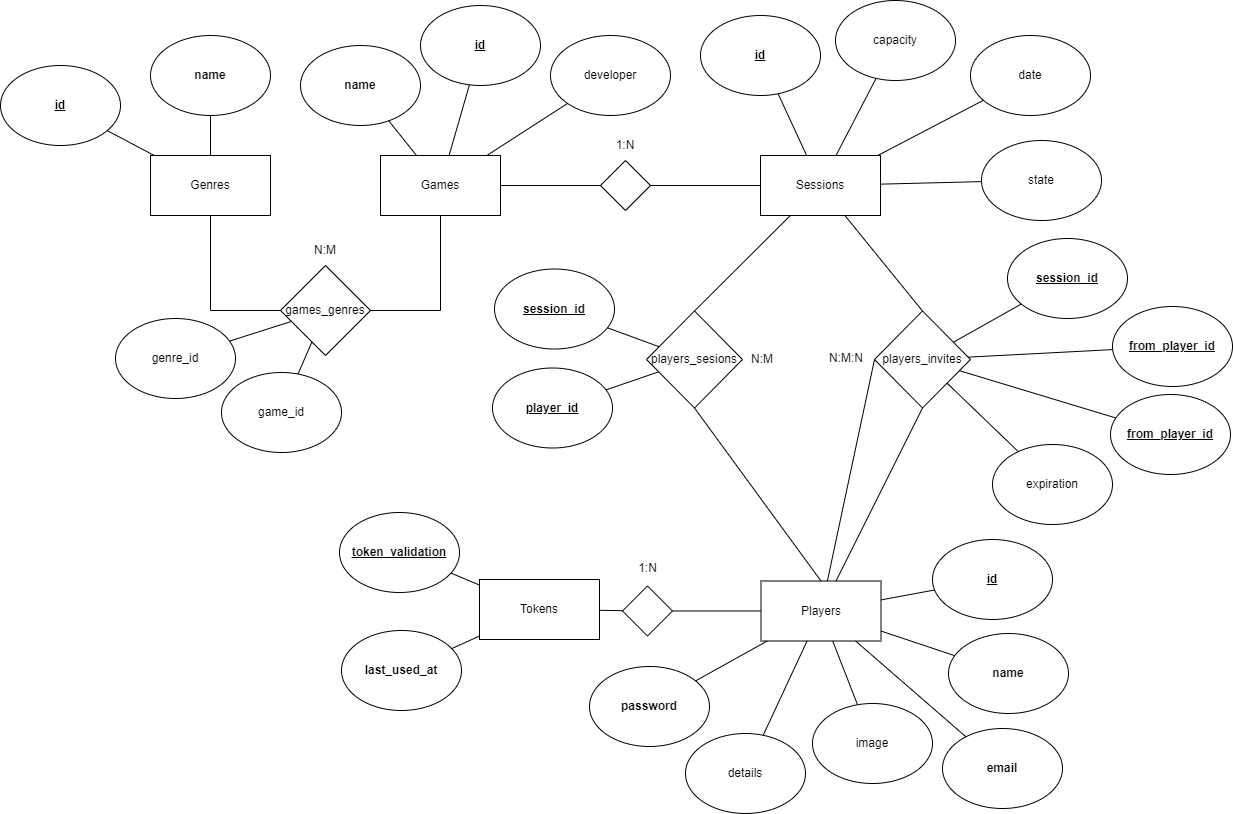

The diagram above was exported from draw.io. Its source (the exported page's mxGraphModel, read from the mxfile embedded in the PNG):
<mxGraphModel dx="1434" dy="1138" grid="0" gridSize="10" guides="1" tooltips="1" connect="1" arrows="1" fold="1" page="0" pageScale="1" pageWidth="850" pageHeight="1100" background="none" math="0" shadow="0">
  <root>
    <mxCell id="0" />
    <mxCell id="1" parent="0" />
    <mxCell id="2" value="Genres" style="rounded=0;whiteSpace=wrap;html=1;" parent="1" vertex="1">
      <mxGeometry x="170" y="150" width="120" height="60" as="geometry" />
    </mxCell>
    <mxCell id="5" value="Games" style="whiteSpace=wrap;html=1;rounded=0;" parent="1" vertex="1">
      <mxGeometry x="400" y="150" width="120" height="60" as="geometry" />
    </mxCell>
    <mxCell id="7" value="&lt;u&gt;&lt;b&gt;id&lt;/b&gt;&lt;/u&gt;" style="ellipse;whiteSpace=wrap;html=1;" parent="1" vertex="1">
      <mxGeometry x="20" y="60" width="120" height="80" as="geometry" />
    </mxCell>
    <mxCell id="8" value="&lt;b&gt;name&lt;/b&gt;" style="ellipse;whiteSpace=wrap;html=1;" parent="1" vertex="1">
      <mxGeometry x="170" y="30" width="120" height="80" as="geometry" />
    </mxCell>
    <mxCell id="10" value="" style="endArrow=none;html=1;rounded=0;" parent="1" source="2" target="8" edge="1">
      <mxGeometry width="50" height="50" relative="1" as="geometry">
        <mxPoint x="190" y="110" as="sourcePoint" />
        <mxPoint x="240" y="60" as="targetPoint" />
      </mxGeometry>
    </mxCell>
    <mxCell id="11" value="" style="endArrow=none;html=1;rounded=0;" parent="1" source="7" target="2" edge="1">
      <mxGeometry width="50" height="50" relative="1" as="geometry">
        <mxPoint x="190" y="110" as="sourcePoint" />
        <mxPoint x="240" y="60" as="targetPoint" />
      </mxGeometry>
    </mxCell>
    <mxCell id="12" value="&lt;b&gt;name&lt;/b&gt;" style="ellipse;whiteSpace=wrap;html=1;" parent="1" vertex="1">
      <mxGeometry x="320" y="40" width="120" height="80" as="geometry" />
    </mxCell>
    <mxCell id="13" value="&lt;b&gt;&lt;u&gt;id&lt;/u&gt;&lt;/b&gt;" style="ellipse;whiteSpace=wrap;html=1;" parent="1" vertex="1">
      <mxGeometry x="440" width="120" height="80" as="geometry" />
    </mxCell>
    <mxCell id="14" value="developer" style="ellipse;whiteSpace=wrap;html=1;" parent="1" vertex="1">
      <mxGeometry x="570" y="30" width="120" height="80" as="geometry" />
    </mxCell>
    <mxCell id="15" value="" style="endArrow=none;html=1;rounded=0;" parent="1" source="14" target="5" edge="1">
      <mxGeometry width="50" height="50" relative="1" as="geometry">
        <mxPoint x="348" y="-26" as="sourcePoint" />
        <mxPoint x="440" y="180" as="targetPoint" />
      </mxGeometry>
    </mxCell>
    <mxCell id="16" value="" style="endArrow=none;html=1;rounded=0;" parent="1" source="12" target="5" edge="1">
      <mxGeometry width="50" height="50" relative="1" as="geometry">
        <mxPoint x="358" y="-16" as="sourcePoint" />
        <mxPoint x="410" y="10" as="targetPoint" />
      </mxGeometry>
    </mxCell>
    <mxCell id="17" value="" style="endArrow=none;html=1;rounded=0;" parent="1" source="13" target="5" edge="1">
      <mxGeometry width="50" height="50" relative="1" as="geometry">
        <mxPoint x="368" y="-6" as="sourcePoint" />
        <mxPoint x="420" y="20" as="targetPoint" />
      </mxGeometry>
    </mxCell>
    <mxCell id="23" value="games_genres" style="rhombus;whiteSpace=wrap;html=1;rounded=0;" parent="1" vertex="1">
      <mxGeometry x="300" y="260" width="90" height="90" as="geometry" />
    </mxCell>
    <mxCell id="29" value="Sessions" style="rounded=0;whiteSpace=wrap;html=1;fillStyle=auto;strokeColor=#000000;gradientColor=none;" parent="1" vertex="1">
      <mxGeometry x="780" y="150" width="120" height="60" as="geometry" />
    </mxCell>
    <mxCell id="31" value="date" style="ellipse;whiteSpace=wrap;html=1;" parent="1" vertex="1">
      <mxGeometry x="990" y="30" width="120" height="80" as="geometry" />
    </mxCell>
    <mxCell id="32" value="capacity" style="ellipse;whiteSpace=wrap;html=1;" parent="1" vertex="1">
      <mxGeometry x="855" y="-5" width="120" height="80" as="geometry" />
    </mxCell>
    <mxCell id="33" value="&lt;b&gt;&lt;u&gt;id&lt;/u&gt;&lt;/b&gt;" style="ellipse;whiteSpace=wrap;html=1;" parent="1" vertex="1">
      <mxGeometry x="720" y="10" width="120" height="80" as="geometry" />
    </mxCell>
    <mxCell id="34" value="" style="endArrow=none;html=1;rounded=0;" parent="1" source="31" target="29" edge="1">
      <mxGeometry width="50" height="50" relative="1" as="geometry">
        <mxPoint x="548.444188328471" y="94.0211094583675" as="sourcePoint" />
        <mxPoint x="487.6923076923076" y="160" as="targetPoint" />
      </mxGeometry>
    </mxCell>
    <mxCell id="35" value="" style="endArrow=none;html=1;rounded=0;" parent="1" source="32" target="29" edge="1">
      <mxGeometry width="50" height="50" relative="1" as="geometry">
        <mxPoint x="558.444188328471" y="104.0211094583675" as="sourcePoint" />
        <mxPoint x="497.6923076923076" y="170" as="targetPoint" />
      </mxGeometry>
    </mxCell>
    <mxCell id="36" value="" style="endArrow=none;html=1;rounded=0;" parent="1" source="33" target="29" edge="1">
      <mxGeometry width="50" height="50" relative="1" as="geometry">
        <mxPoint x="568.444188328471" y="114.0211094583675" as="sourcePoint" />
        <mxPoint x="507.6923076923076" y="180" as="targetPoint" />
      </mxGeometry>
    </mxCell>
    <mxCell id="37" value="" style="rhombus;whiteSpace=wrap;html=1;rounded=0;" parent="1" vertex="1">
      <mxGeometry x="620" y="155" width="50" height="50" as="geometry" />
    </mxCell>
    <mxCell id="42" value="N:M" style="text;html=1;strokeColor=none;fillColor=none;align=center;verticalAlign=middle;whiteSpace=wrap;rounded=0;fillStyle=auto;" parent="1" vertex="1">
      <mxGeometry x="315" y="230" width="60" height="30" as="geometry" />
    </mxCell>
    <mxCell id="43" value="1:N" style="text;html=1;strokeColor=none;fillColor=none;align=center;verticalAlign=middle;whiteSpace=wrap;rounded=0;fillStyle=auto;" parent="1" vertex="1">
      <mxGeometry x="615" y="125" width="60" height="30" as="geometry" />
    </mxCell>
    <mxCell id="44" value="Players" style="whiteSpace=wrap;html=1;rounded=0;" parent="1" vertex="1">
      <mxGeometry x="780.5" y="575.5" width="120" height="60" as="geometry" />
    </mxCell>
    <mxCell id="45" value="&lt;b&gt;&lt;u&gt;id&lt;/u&gt;&lt;/b&gt;" style="ellipse;whiteSpace=wrap;html=1;" parent="1" vertex="1">
      <mxGeometry x="952" y="534" width="120" height="80" as="geometry" />
    </mxCell>
    <mxCell id="46" value="" style="endArrow=none;html=1;rounded=0;" parent="1" source="44" target="50" edge="1">
      <mxGeometry width="50" height="50" relative="1" as="geometry">
        <mxPoint x="985.8868489751965" y="417.1698966272579" as="sourcePoint" />
        <mxPoint x="903.5" y="434" as="targetPoint" />
      </mxGeometry>
    </mxCell>
    <mxCell id="47" value="" style="endArrow=none;html=1;rounded=0;" parent="1" source="44" target="49" edge="1">
      <mxGeometry width="50" height="50" relative="1" as="geometry">
        <mxPoint x="995.8868489751965" y="427.1698966272579" as="sourcePoint" />
        <mxPoint x="913.5" y="444" as="targetPoint" />
      </mxGeometry>
    </mxCell>
    <mxCell id="48" value="" style="endArrow=none;html=1;rounded=0;" parent="1" source="44" target="45" edge="1">
      <mxGeometry width="50" height="50" relative="1" as="geometry">
        <mxPoint x="1005.8868489751965" y="437.1698966272579" as="sourcePoint" />
        <mxPoint x="923.5" y="454" as="targetPoint" />
      </mxGeometry>
    </mxCell>
    <mxCell id="49" value="&lt;b&gt;name&lt;/b&gt;" style="ellipse;whiteSpace=wrap;html=1;" parent="1" vertex="1">
      <mxGeometry x="968" y="628" width="120" height="80" as="geometry" />
    </mxCell>
    <mxCell id="50" value="&lt;b&gt;email&lt;/b&gt;" style="ellipse;whiteSpace=wrap;html=1;" parent="1" vertex="1">
      <mxGeometry x="962" y="723" width="120" height="80" as="geometry" />
    </mxCell>
    <mxCell id="53" value="players_sesions" style="rhombus;whiteSpace=wrap;html=1;rounded=0;" parent="1" vertex="1">
      <mxGeometry x="666" y="305.5" width="96" height="97" as="geometry" />
    </mxCell>
    <mxCell id="54" value="N:M" style="text;html=1;strokeColor=none;fillColor=none;align=center;verticalAlign=middle;whiteSpace=wrap;rounded=0;fillStyle=auto;" parent="1" vertex="1">
      <mxGeometry x="752" y="339" width="60" height="30" as="geometry" />
    </mxCell>
    <mxCell id="58" value="" style="endArrow=none;html=1;rounded=0;exitX=0.5;exitY=0;exitDx=0;exitDy=0;" parent="1" source="53" target="29" edge="1">
      <mxGeometry width="50" height="50" relative="1" as="geometry">
        <mxPoint x="690" y="300" as="sourcePoint" />
        <mxPoint x="740" y="250" as="targetPoint" />
      </mxGeometry>
    </mxCell>
    <mxCell id="59" value="" style="endArrow=none;html=1;rounded=0;exitX=0.5;exitY=0;exitDx=0;exitDy=0;entryX=0.5;entryY=1;entryDx=0;entryDy=0;" parent="1" source="44" target="53" edge="1">
      <mxGeometry width="50" height="50" relative="1" as="geometry">
        <mxPoint x="793" y="423" as="sourcePoint" />
        <mxPoint x="833" y="383" as="targetPoint" />
      </mxGeometry>
    </mxCell>
    <mxCell id="60" value="" style="endArrow=none;html=1;rounded=0;" parent="1" source="5" target="37" edge="1">
      <mxGeometry width="50" height="50" relative="1" as="geometry">
        <mxPoint x="610" y="310" as="sourcePoint" />
        <mxPoint x="660" y="260" as="targetPoint" />
      </mxGeometry>
    </mxCell>
    <mxCell id="61" value="" style="endArrow=none;html=1;rounded=0;" parent="1" source="37" target="29" edge="1">
      <mxGeometry width="50" height="50" relative="1" as="geometry">
        <mxPoint x="610" y="310" as="sourcePoint" />
        <mxPoint x="660" y="260" as="targetPoint" />
      </mxGeometry>
    </mxCell>
    <mxCell id="63" value="" style="endArrow=none;html=1;rounded=0;" parent="1" source="23" target="5" edge="1">
      <mxGeometry width="50" height="50" relative="1" as="geometry">
        <mxPoint x="610" y="310" as="sourcePoint" />
        <mxPoint x="660" y="260" as="targetPoint" />
        <Array as="points">
          <mxPoint x="460" y="305" />
        </Array>
      </mxGeometry>
    </mxCell>
    <mxCell id="64" value="" style="endArrow=none;html=1;rounded=0;" parent="1" source="23" target="2" edge="1">
      <mxGeometry width="50" height="50" relative="1" as="geometry">
        <mxPoint x="610" y="310" as="sourcePoint" />
        <mxPoint x="660" y="260" as="targetPoint" />
        <Array as="points">
          <mxPoint x="230" y="305" />
        </Array>
      </mxGeometry>
    </mxCell>
    <mxCell id="65" value="" style="endArrow=none;html=1;rounded=0;" parent="1" source="66" target="23" edge="1">
      <mxGeometry width="50" height="50" relative="1" as="geometry">
        <mxPoint x="610" y="310" as="sourcePoint" />
        <mxPoint x="660" y="260" as="targetPoint" />
      </mxGeometry>
    </mxCell>
    <mxCell id="66" value="game_id" style="ellipse;whiteSpace=wrap;html=1;" parent="1" vertex="1">
      <mxGeometry x="241" y="367" width="120" height="80" as="geometry" />
    </mxCell>
    <mxCell id="67" value="genre_id" style="ellipse;whiteSpace=wrap;html=1;" parent="1" vertex="1">
      <mxGeometry x="135" y="313" width="120" height="80" as="geometry" />
    </mxCell>
    <mxCell id="68" value="" style="endArrow=none;html=1;rounded=0;" parent="1" source="67" target="23" edge="1">
      <mxGeometry width="50" height="50" relative="1" as="geometry">
        <mxPoint x="440.29974206275915" y="415.24437900961175" as="sourcePoint" />
        <mxPoint x="375.70000000000005" y="339.29999999999995" as="targetPoint" />
      </mxGeometry>
    </mxCell>
    <mxCell id="69" value="Tokens" style="rounded=0;whiteSpace=wrap;html=1;" parent="1" vertex="1">
      <mxGeometry x="499" y="574" width="120" height="60" as="geometry" />
    </mxCell>
    <mxCell id="70" value="&lt;b&gt;&lt;u&gt;token_validation&lt;/u&gt;&lt;/b&gt;" style="ellipse;whiteSpace=wrap;html=1;" parent="1" vertex="1">
      <mxGeometry x="359" y="507" width="120" height="80" as="geometry" />
    </mxCell>
    <mxCell id="72" value="&lt;b&gt;last_used_at&lt;/b&gt;" style="ellipse;whiteSpace=wrap;html=1;" parent="1" vertex="1">
      <mxGeometry x="361" y="625" width="120" height="80" as="geometry" />
    </mxCell>
    <mxCell id="73" value="" style="endArrow=none;html=1;rounded=0;" parent="1" source="70" target="69" edge="1">
      <mxGeometry width="50" height="50" relative="1" as="geometry">
        <mxPoint x="408" y="533" as="sourcePoint" />
        <mxPoint x="496.17073170731715" y="628" as="targetPoint" />
      </mxGeometry>
    </mxCell>
    <mxCell id="75" value="" style="endArrow=none;html=1;rounded=0;" parent="1" source="72" target="69" edge="1">
      <mxGeometry width="50" height="50" relative="1" as="geometry">
        <mxPoint x="408" y="533" as="sourcePoint" />
        <mxPoint x="483" y="661.6809815950921" as="targetPoint" />
      </mxGeometry>
    </mxCell>
    <mxCell id="77" value="" style="endArrow=none;html=1;rounded=0;" parent="1" source="89" target="44" edge="1">
      <mxGeometry width="50" height="50" relative="1" as="geometry">
        <mxPoint x="597" y="605.5" as="sourcePoint" />
        <mxPoint x="523.5" y="446" as="targetPoint" />
      </mxGeometry>
    </mxCell>
    <mxCell id="79" value="" style="endArrow=none;html=1;rounded=0;" parent="1" source="69" target="89" edge="1">
      <mxGeometry width="50" height="50" relative="1" as="geometry">
        <mxPoint x="438.5" y="631" as="sourcePoint" />
        <mxPoint x="573.5" y="625.5" as="targetPoint" />
      </mxGeometry>
    </mxCell>
    <mxCell id="80" value="1:N" style="text;html=1;align=center;verticalAlign=middle;resizable=0;points=[];autosize=1;strokeColor=none;fillColor=none;" parent="1" vertex="1">
      <mxGeometry x="648.5" y="549.5" width="37" height="26" as="geometry" />
    </mxCell>
    <mxCell id="81" value="state" style="ellipse;whiteSpace=wrap;html=1;" parent="1" vertex="1">
      <mxGeometry x="1001" y="135" width="120" height="80" as="geometry" />
    </mxCell>
    <mxCell id="83" value="" style="endArrow=none;html=1;rounded=0;" parent="1" source="81" target="29" edge="1">
      <mxGeometry width="50" height="50" relative="1" as="geometry">
        <mxPoint x="992.530422886731" y="161.49391542265369" as="sourcePoint" />
        <mxPoint x="910" y="178" as="targetPoint" />
      </mxGeometry>
    </mxCell>
    <mxCell id="84" value="&lt;b&gt;&lt;u&gt;session_id&lt;/u&gt;&lt;/b&gt;" style="ellipse;whiteSpace=wrap;html=1;" parent="1" vertex="1">
      <mxGeometry x="514" y="263.5" width="120" height="80" as="geometry" />
    </mxCell>
    <mxCell id="85" value="&lt;b&gt;&lt;u&gt;player_id&lt;/u&gt;&lt;/b&gt;" style="ellipse;whiteSpace=wrap;html=1;" parent="1" vertex="1">
      <mxGeometry x="512" y="362.5" width="120" height="80" as="geometry" />
    </mxCell>
    <mxCell id="87" value="" style="endArrow=none;html=1;rounded=0;" parent="1" source="53" target="85" edge="1">
      <mxGeometry width="50" height="50" relative="1" as="geometry">
        <mxPoint x="846.5224369299785" y="258.7376729015318" as="sourcePoint" />
        <mxPoint x="784" y="239.14406779661022" as="targetPoint" />
      </mxGeometry>
    </mxCell>
    <mxCell id="88" value="" style="endArrow=none;html=1;rounded=0;" parent="1" source="84" target="53" edge="1">
      <mxGeometry width="50" height="50" relative="1" as="geometry">
        <mxPoint x="856.5224369299785" y="268.7376729015318" as="sourcePoint" />
        <mxPoint x="794" y="249.14406779661022" as="targetPoint" />
      </mxGeometry>
    </mxCell>
    <mxCell id="89" value="" style="rhombus;whiteSpace=wrap;html=1;rounded=0;" parent="1" vertex="1">
      <mxGeometry x="642" y="580.5" width="50" height="50" as="geometry" />
    </mxCell>
    <mxCell id="90" value="players_invites" style="rhombus;whiteSpace=wrap;html=1;rounded=0;" parent="1" vertex="1">
      <mxGeometry x="894" y="305.5" width="96" height="97" as="geometry" />
    </mxCell>
    <mxCell id="91" value="N:M:N" style="text;html=1;strokeColor=none;fillColor=none;align=center;verticalAlign=middle;whiteSpace=wrap;rounded=0;fillStyle=auto;" parent="1" vertex="1">
      <mxGeometry x="836" y="338" width="60" height="30" as="geometry" />
    </mxCell>
    <mxCell id="93" value="&lt;b&gt;&lt;u&gt;session_id&lt;/u&gt;&lt;/b&gt;" style="ellipse;whiteSpace=wrap;html=1;" parent="1" vertex="1">
      <mxGeometry x="1027" y="233" width="120" height="80" as="geometry" />
    </mxCell>
    <mxCell id="94" value="&lt;b&gt;&lt;u&gt;from_player_id&lt;/u&gt;&lt;/b&gt;" style="ellipse;whiteSpace=wrap;html=1;" parent="1" vertex="1">
      <mxGeometry x="1132" y="301" width="120" height="80" as="geometry" />
    </mxCell>
    <mxCell id="95" value="" style="endArrow=none;html=1;rounded=0;" parent="1" source="90" target="94" edge="1">
      <mxGeometry width="50" height="50" relative="1" as="geometry">
        <mxPoint x="1058.5224369299785" y="316.2376729015318" as="sourcePoint" />
        <mxPoint x="996" y="296.6440677966102" as="targetPoint" />
      </mxGeometry>
    </mxCell>
    <mxCell id="96" value="" style="endArrow=none;html=1;rounded=0;" parent="1" source="93" target="90" edge="1">
      <mxGeometry width="50" height="50" relative="1" as="geometry">
        <mxPoint x="1068.5224369299785" y="326.2376729015318" as="sourcePoint" />
        <mxPoint x="1006" y="306.6440677966102" as="targetPoint" />
      </mxGeometry>
    </mxCell>
    <mxCell id="98" value="" style="endArrow=none;html=1;rounded=0;exitX=0.5;exitY=0;exitDx=0;exitDy=0;" parent="1" source="90" target="29" edge="1">
      <mxGeometry width="50" height="50" relative="1" as="geometry">
        <mxPoint x="714" y="285" as="sourcePoint" />
        <mxPoint x="807.0526315789473" y="220" as="targetPoint" />
      </mxGeometry>
    </mxCell>
    <mxCell id="99" value="" style="endArrow=none;html=1;rounded=0;exitX=0;exitY=0.5;exitDx=0;exitDy=0;" parent="1" source="90" target="44" edge="1">
      <mxGeometry width="50" height="50" relative="1" as="geometry">
        <mxPoint x="952" y="322.5" as="sourcePoint" />
        <mxPoint x="873.0943396226414" y="220" as="targetPoint" />
      </mxGeometry>
    </mxCell>
    <mxCell id="100" value="" style="endArrow=none;html=1;rounded=0;exitX=0.5;exitY=1;exitDx=0;exitDy=0;" parent="1" source="90" target="44" edge="1">
      <mxGeometry width="50" height="50" relative="1" as="geometry">
        <mxPoint x="904" y="371" as="sourcePoint" />
        <mxPoint x="851.0028653295128" y="515.5" as="targetPoint" />
      </mxGeometry>
    </mxCell>
    <mxCell id="101" value="&lt;b&gt;&lt;u&gt;from_player_id&lt;/u&gt;&lt;/b&gt;" style="ellipse;whiteSpace=wrap;html=1;" parent="1" vertex="1">
      <mxGeometry x="1130" y="389" width="120" height="80" as="geometry" />
    </mxCell>
    <mxCell id="102" value="" style="endArrow=none;html=1;rounded=0;" parent="1" source="90" target="101" edge="1">
      <mxGeometry width="50" height="50" relative="1" as="geometry">
        <mxPoint x="996.4784103935804" y="367.4417271685136" as="sourcePoint" />
        <mxPoint x="1142.4273896907907" y="355.7658088247367" as="targetPoint" />
      </mxGeometry>
    </mxCell>
    <mxCell id="103" value="expiration" style="ellipse;whiteSpace=wrap;html=1;" parent="1" vertex="1">
      <mxGeometry x="1012" y="439" width="120" height="80" as="geometry" />
    </mxCell>
    <mxCell id="104" value="" style="endArrow=none;html=1;rounded=0;" parent="1" source="90" target="103" edge="1">
      <mxGeometry width="50" height="50" relative="1" as="geometry">
        <mxPoint x="989.7546429505624" y="381.35207951870257" as="sourcePoint" />
        <mxPoint x="1144.5100509139406" y="423.7850139602742" as="targetPoint" />
      </mxGeometry>
    </mxCell>
    <mxCell id="GGd68-BrvpQgbRnR3oPS-104" value="&lt;b&gt;password&lt;/b&gt;" style="ellipse;whiteSpace=wrap;html=1;" vertex="1" parent="1">
      <mxGeometry x="609" y="661" width="120" height="80" as="geometry" />
    </mxCell>
    <mxCell id="GGd68-BrvpQgbRnR3oPS-105" value="image" style="ellipse;whiteSpace=wrap;html=1;" vertex="1" parent="1">
      <mxGeometry x="832" y="698" width="120" height="80" as="geometry" />
    </mxCell>
    <mxCell id="GGd68-BrvpQgbRnR3oPS-106" value="" style="endArrow=none;html=1;rounded=0;" edge="1" parent="1" source="44" target="GGd68-BrvpQgbRnR3oPS-104">
      <mxGeometry width="50" height="50" relative="1" as="geometry">
        <mxPoint x="855.5" y="646" as="sourcePoint" />
        <mxPoint x="877.5" y="768" as="targetPoint" />
      </mxGeometry>
    </mxCell>
    <mxCell id="GGd68-BrvpQgbRnR3oPS-107" value="" style="endArrow=none;html=1;rounded=0;" edge="1" parent="1" source="44" target="GGd68-BrvpQgbRnR3oPS-105">
      <mxGeometry width="50" height="50" relative="1" as="geometry">
        <mxPoint x="818.5" y="646" as="sourcePoint" />
        <mxPoint x="781.5" y="680" as="targetPoint" />
      </mxGeometry>
    </mxCell>
    <mxCell id="GGd68-BrvpQgbRnR3oPS-108" value="details" style="ellipse;whiteSpace=wrap;html=1;" vertex="1" parent="1">
      <mxGeometry x="705" y="728" width="120" height="80" as="geometry" />
    </mxCell>
    <mxCell id="GGd68-BrvpQgbRnR3oPS-109" value="" style="endArrow=none;html=1;rounded=0;" edge="1" parent="1" source="44" target="GGd68-BrvpQgbRnR3oPS-108">
      <mxGeometry width="50" height="50" relative="1" as="geometry">
        <mxPoint x="862" y="646" as="sourcePoint" />
        <mxPoint x="887" y="709" as="targetPoint" />
      </mxGeometry>
    </mxCell>
  </root>
</mxGraphModel>